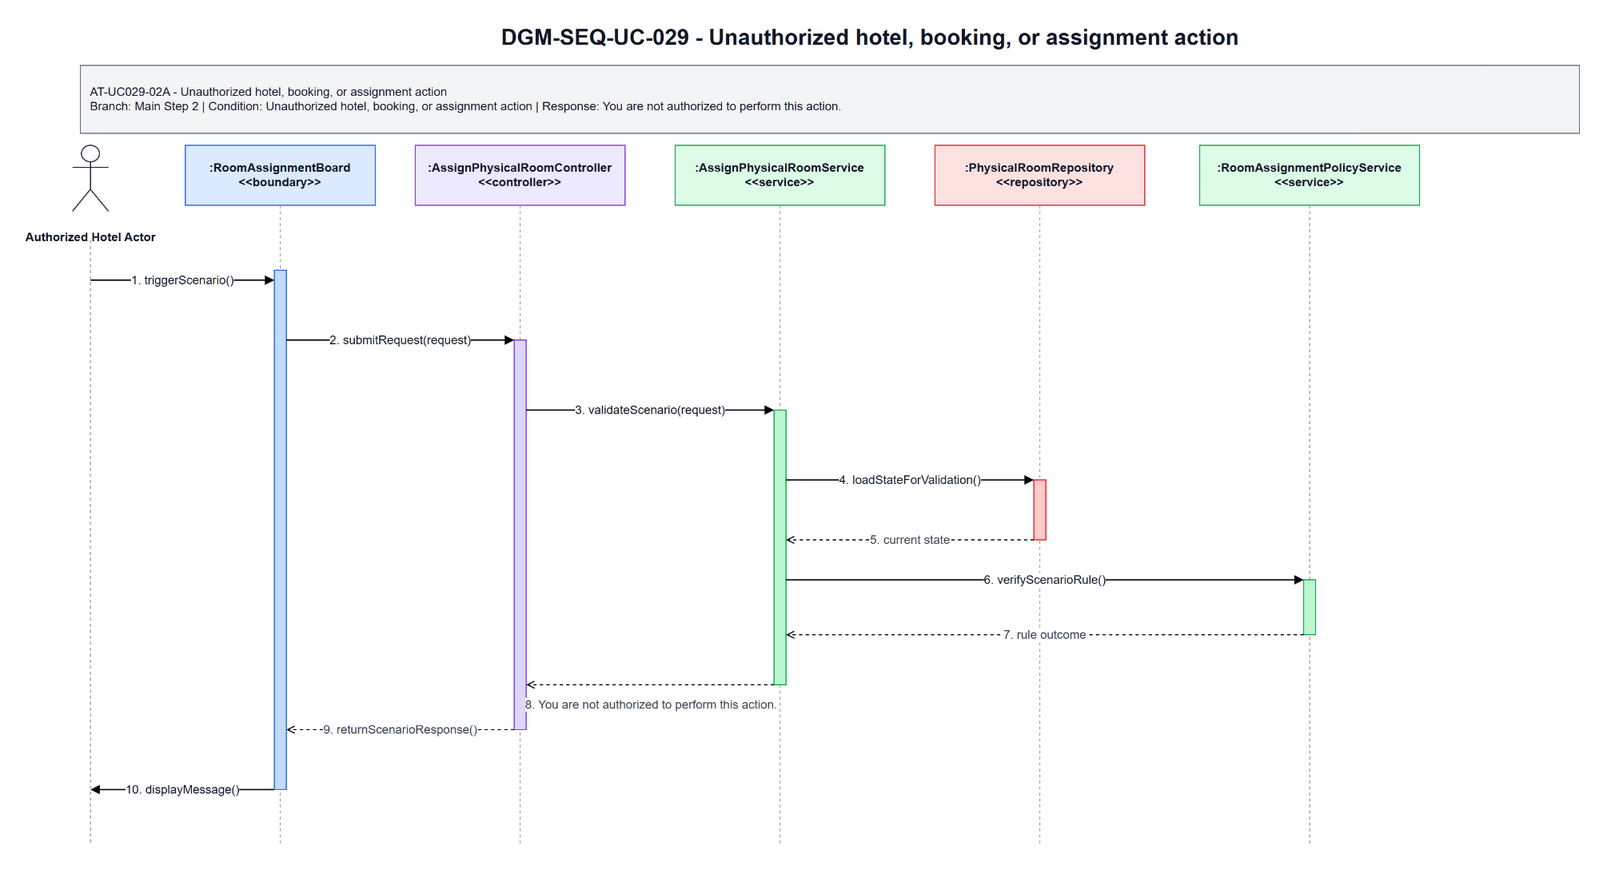

The diagram above was exported from draw.io. Its source (the exported page's mxGraphModel, read from the mxfile embedded in the PNG):
<mxGraphModel dx="1585" dy="963" grid="1" gridSize="10" guides="1" tooltips="1" connect="1" arrows="1" fold="1" page="1" pageScale="1" pageWidth="1700" pageHeight="920" math="0" shadow="0">
  <root>
    <mxCell id="0" />
    <mxCell id="1" parent="0" />
    <mxCell id="title" parent="1" style="text;html=1;strokeColor=none;fillColor=none;align=center;verticalAlign=middle;fontStyle=1;fontSize=22;fontColor=#111827" value="DGM-SEQ-UC-029 - Unauthorized hotel, booking, or assignment action" vertex="1">
      <mxGeometry height="34" width="900" x="420" y="25" as="geometry" />
    </mxCell>
    <mxCell id="scenario-band" parent="1" style="rounded=0;whiteSpace=wrap;html=1;fillColor=#F3F4F6;strokeColor=#6B7280;fontSize=12;fontColor=#111827;align=left;spacing=10" value="AT-UC029-02A - Unauthorized hotel, booking, or assignment action&lt;br&gt;Branch: Main Step 2 | Condition: Unauthorized hotel, booking, or assignment action | Response: You are not authorized to perform this action." vertex="1">
      <mxGeometry height="68" width="1500" x="80" y="70" as="geometry" />
    </mxCell>
    <mxCell id="actor-icon" parent="1" style="shape=umlActor;verticalLabelPosition=bottom;verticalAlign=top;html=1;outlineConnect=0;strokeColor=#111827" vertex="1">
      <mxGeometry height="66" width="36" x="72" y="150" as="geometry" />
    </mxCell>
    <mxCell id="actor-label" parent="1" style="text;html=1;strokeColor=none;fillColor=none;align=center;verticalAlign=middle;fontStyle=1;fontSize=12;fontColor=#111827" value="Authorized Hotel Actor" vertex="1">
      <mxGeometry height="36" width="140" x="20" y="224" as="geometry" />
    </mxCell>
    <mxCell id="h0" parent="1" style="rounded=0;whiteSpace=wrap;html=1;fillColor=#DBEAFE;strokeColor=#2563EB;fontSize=12;fontStyle=1;fontColor=#111827" value=":RoomAssignmentBoard&lt;br&gt;&amp;lt;&amp;lt;boundary&amp;gt;&amp;gt;" vertex="1">
      <mxGeometry height="60" width="190" x="185" y="150" as="geometry" />
    </mxCell>
    <mxCell id="h1" parent="1" style="rounded=0;whiteSpace=wrap;html=1;fillColor=#EDE9FE;strokeColor=#7C3AED;fontSize=12;fontStyle=1;fontColor=#111827" value=":AssignPhysicalRoomController&lt;br&gt;&amp;lt;&amp;lt;controller&amp;gt;&amp;gt;" vertex="1">
      <mxGeometry height="60" width="210" x="415" y="150" as="geometry" />
    </mxCell>
    <mxCell id="h2" parent="1" style="rounded=0;whiteSpace=wrap;html=1;fillColor=#DCFCE7;strokeColor=#16A34A;fontSize=12;fontStyle=1;fontColor=#111827" value=":AssignPhysicalRoomService&lt;br&gt;&amp;lt;&amp;lt;service&amp;gt;&amp;gt;" vertex="1">
      <mxGeometry height="60" width="210" x="675" y="150" as="geometry" />
    </mxCell>
    <mxCell id="h3" parent="1" style="rounded=0;whiteSpace=wrap;html=1;fillColor=#FEE2E2;strokeColor=#DC2626;fontSize=12;fontStyle=1;fontColor=#111827" value=":PhysicalRoomRepository&lt;br&gt;&amp;lt;&amp;lt;repository&amp;gt;&amp;gt;" vertex="1">
      <mxGeometry height="60" width="210" x="935" y="150" as="geometry" />
    </mxCell>
    <mxCell id="h4" parent="1" style="rounded=0;whiteSpace=wrap;html=1;fillColor=#DCFCE7;strokeColor=#16A34A;fontSize=12;fontStyle=1;fontColor=#111827" value=":RoomAssignmentPolicyService&lt;br&gt;&amp;lt;&amp;lt;service&amp;gt;&amp;gt;" vertex="1">
      <mxGeometry height="60" width="220" x="1200" y="150" as="geometry" />
    </mxCell>
    <mxCell id="l-actor" edge="1" parent="1" style="endArrow=none;html=1;dashed=1;strokeColor=#9CA3AF">
      <mxGeometry relative="1" as="geometry">
        <mxPoint x="90" y="245" as="sourcePoint" />
        <mxPoint x="90" y="850" as="targetPoint" />
      </mxGeometry>
    </mxCell>
    <mxCell id="l0" edge="1" parent="1" style="endArrow=none;html=1;dashed=1;strokeColor=#9CA3AF">
      <mxGeometry relative="1" as="geometry">
        <mxPoint x="280" y="210" as="sourcePoint" />
        <mxPoint x="280" y="850" as="targetPoint" />
      </mxGeometry>
    </mxCell>
    <mxCell id="l1" edge="1" parent="1" style="endArrow=none;html=1;dashed=1;strokeColor=#9CA3AF">
      <mxGeometry relative="1" as="geometry">
        <mxPoint x="520" y="210" as="sourcePoint" />
        <mxPoint x="520" y="850" as="targetPoint" />
      </mxGeometry>
    </mxCell>
    <mxCell id="l2" edge="1" parent="1" style="endArrow=none;html=1;dashed=1;strokeColor=#9CA3AF">
      <mxGeometry relative="1" as="geometry">
        <mxPoint x="780" y="210" as="sourcePoint" />
        <mxPoint x="780" y="850" as="targetPoint" />
      </mxGeometry>
    </mxCell>
    <mxCell id="l3" edge="1" parent="1" style="endArrow=none;html=1;dashed=1;strokeColor=#9CA3AF">
      <mxGeometry relative="1" as="geometry">
        <mxPoint x="1040" y="210" as="sourcePoint" />
        <mxPoint x="1040" y="850" as="targetPoint" />
      </mxGeometry>
    </mxCell>
    <mxCell id="l4" edge="1" parent="1" style="endArrow=none;html=1;dashed=1;strokeColor=#9CA3AF">
      <mxGeometry relative="1" as="geometry">
        <mxPoint x="1310" y="210" as="sourcePoint" />
        <mxPoint x="1310" y="850" as="targetPoint" />
      </mxGeometry>
    </mxCell>
    <mxCell id="a-boundary" parent="1" style="rounded=0;whiteSpace=wrap;html=1;fillColor=#BFDBFE;strokeColor=#2563EB" vertex="1">
      <mxGeometry height="520" width="12" x="274" y="275" as="geometry" />
    </mxCell>
    <mxCell id="a-controller" parent="1" style="rounded=0;whiteSpace=wrap;html=1;fillColor=#DDD6FE;strokeColor=#7C3AED" vertex="1">
      <mxGeometry height="390" width="12" x="514" y="345" as="geometry" />
    </mxCell>
    <mxCell id="a-service" parent="1" style="rounded=0;whiteSpace=wrap;html=1;fillColor=#BBF7D0;strokeColor=#16A34A" vertex="1">
      <mxGeometry height="275" width="12" x="774" y="415" as="geometry" />
    </mxCell>
    <mxCell id="a-repo" parent="1" style="rounded=0;whiteSpace=wrap;html=1;fillColor=#FECACA;strokeColor=#DC2626" vertex="1">
      <mxGeometry height="60" width="12" x="1034" y="485" as="geometry" />
    </mxCell>
    <mxCell id="a-support" parent="1" style="rounded=0;whiteSpace=wrap;html=1;fillColor=#BBF7D0;strokeColor=#16A34A" vertex="1">
      <mxGeometry height="55" width="12" x="1304" y="585" as="geometry" />
    </mxCell>
    <mxCell id="m1" edge="1" parent="1" style="endArrow=block;html=1;rounded=0;strokeWidth=1.3;fontSize=12;fontColor=#111827;labelBackgroundColor=#FFFFFF" value="1. triggerScenario()">
      <mxGeometry relative="1" as="geometry">
        <mxPoint x="90" y="285" as="sourcePoint" />
        <mxPoint x="274" y="285" as="targetPoint" />
      </mxGeometry>
    </mxCell>
    <mxCell id="m2" edge="1" parent="1" style="endArrow=block;html=1;rounded=0;strokeWidth=1.3;fontSize=12;fontColor=#111827;labelBackgroundColor=#FFFFFF" value="2. submitRequest(request)">
      <mxGeometry relative="1" as="geometry">
        <mxPoint x="286" y="345" as="sourcePoint" />
        <mxPoint x="514" y="345" as="targetPoint" />
      </mxGeometry>
    </mxCell>
    <mxCell id="m3" edge="1" parent="1" style="endArrow=block;html=1;rounded=0;strokeWidth=1.3;fontSize=12;fontColor=#111827;labelBackgroundColor=#FFFFFF" value="3. validateScenario(request)">
      <mxGeometry relative="1" as="geometry">
        <mxPoint x="526" y="415" as="sourcePoint" />
        <mxPoint x="774" y="415" as="targetPoint" />
      </mxGeometry>
    </mxCell>
    <mxCell id="m4" edge="1" parent="1" style="endArrow=block;html=1;rounded=0;strokeWidth=1.3;fontSize=12;fontColor=#111827;labelBackgroundColor=#FFFFFF" value="4. loadStateForValidation()">
      <mxGeometry relative="1" as="geometry">
        <mxPoint x="786" y="485" as="sourcePoint" />
        <mxPoint x="1034" y="485" as="targetPoint" />
      </mxGeometry>
    </mxCell>
    <mxCell id="m5" edge="1" parent="1" style="endArrow=open;endFill=0;dashed=1;html=1;rounded=0;strokeWidth=1.1;fontSize=12;fontColor=#374151;labelBackgroundColor=#FFFFFF" value="5. current state">
      <mxGeometry relative="1" as="geometry">
        <mxPoint x="1034" y="545" as="sourcePoint" />
        <mxPoint x="786" y="545" as="targetPoint" />
      </mxGeometry>
    </mxCell>
    <mxCell id="m6" edge="1" parent="1" style="endArrow=block;html=1;rounded=0;strokeWidth=1.3;fontSize=12;fontColor=#111827;labelBackgroundColor=#FFFFFF" value="6. verifyScenarioRule()">
      <mxGeometry relative="1" as="geometry">
        <mxPoint x="786" y="585" as="sourcePoint" />
        <mxPoint x="1304" y="585" as="targetPoint" />
      </mxGeometry>
    </mxCell>
    <mxCell id="m7" edge="1" parent="1" style="endArrow=open;endFill=0;dashed=1;html=1;rounded=0;strokeWidth=1.1;fontSize=12;fontColor=#374151;labelBackgroundColor=#FFFFFF" value="7. rule outcome">
      <mxGeometry relative="1" as="geometry">
        <mxPoint x="1304" y="640" as="sourcePoint" />
        <mxPoint x="786" y="640" as="targetPoint" />
      </mxGeometry>
    </mxCell>
    <mxCell id="m8" edge="1" parent="1" style="endArrow=open;endFill=0;dashed=1;html=1;rounded=0;strokeWidth=1.1;fontSize=12;fontColor=#374151;labelBackgroundColor=#FFFFFF" value="8. You are not authorized to perform this action.">
      <mxGeometry relative="1" y="20" as="geometry">
        <mxPoint x="1" as="offset" />
        <mxPoint x="774" y="690" as="sourcePoint" />
        <mxPoint x="526" y="690" as="targetPoint" />
      </mxGeometry>
    </mxCell>
    <mxCell id="m9" edge="1" parent="1" style="endArrow=open;endFill=0;dashed=1;html=1;rounded=0;strokeWidth=1.1;fontSize=12;fontColor=#374151;labelBackgroundColor=#FFFFFF" value="9. returnScenarioResponse()">
      <mxGeometry relative="1" as="geometry">
        <mxPoint x="514" y="735" as="sourcePoint" />
        <mxPoint x="286" y="735" as="targetPoint" />
      </mxGeometry>
    </mxCell>
    <mxCell id="m10" edge="1" parent="1" style="endArrow=block;html=1;rounded=0;strokeWidth=1.3;fontSize=12;fontColor=#111827;labelBackgroundColor=#FFFFFF" value="10. displayMessage()">
      <mxGeometry relative="1" as="geometry">
        <mxPoint x="274" y="795" as="sourcePoint" />
        <mxPoint x="90" y="795" as="targetPoint" />
      </mxGeometry>
    </mxCell>
  </root>
</mxGraphModel>